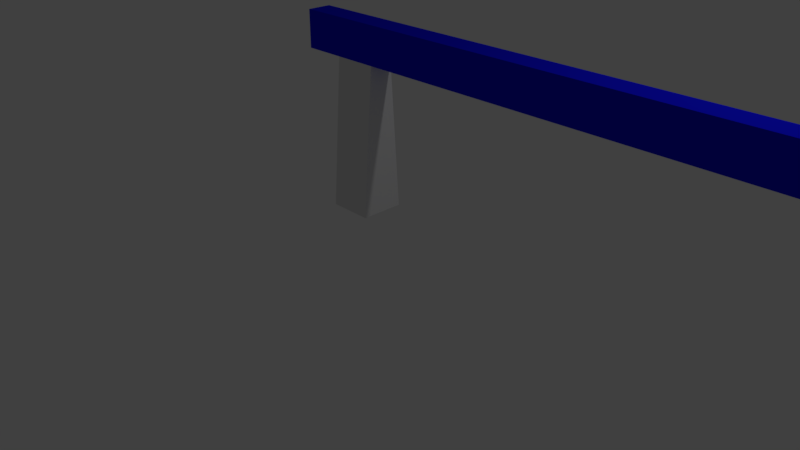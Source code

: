 # Source: barrier_long.blend  (saved by Blender 2.79.0; exported with 4.5.12 LTS)
import bpy
from mathutils import Matrix  # noqa: F401  (used for matrix-valued properties, if any)

bpy.ops.wm.read_factory_settings(use_empty=True)
scene = bpy.context.scene
scene.name = 'Scene'

# ---- collections
col_collection_1 = bpy.data.collections.new('Collection 1'); scene.collection.children.link(col_collection_1)

# ---- materials (node trees are filled in below, after node groups)
mat_policebarrier_legs = bpy.data.materials.new('PoliceBarrier_Legs')
mat_policebarrier_legs.alpha_threshold = 0.0
mat_policebarrier_legs.use_transparent_shadow = False
mat_policebarrier_legs.roughness = 0.5
mat_policebarrier_head = bpy.data.materials.new('PoliceBarrier_HEad')
mat_policebarrier_head.alpha_threshold = 0.0
mat_policebarrier_head.use_transparent_shadow = False
mat_policebarrier_head.diffuse_color = (0.005634, 0.00604, 0.8, 1.0)
mat_policebarrier_head.roughness = 0.5

# ---- material node trees

# ---- world
world_world = bpy.data.worlds.new('World'); scene.world = world_world
world_world.color = (0.05088, 0.05088, 0.05088)
world_world.use_sun_shadow = False
world_world.sun_shadow_jitter_overblur = 0.0
world_world.cycles.sampling_method = 'MANUAL'

# ---- cameras
cam_camera = bpy.data.cameras.new('Camera')
cam_camera.clip_end = 100.0
cam_camera.lens = 35.0
cam_camera.sensor_width = 32.0
cam_camera.sensor_height = 18.0
cam_camera.ortho_scale = 7.314
cam_camera.dof.focus_distance = 0.0
cam_camera.dof.aperture_fstop = 128.0

# ---- lights
light_lamp = bpy.data.lights.new('Lamp', 'POINT')
light_lamp.transmission_factor = 0.0
light_lamp.cutoff_distance = 30.0
light_lamp.energy = 100.0
light_lamp.shadow_buffer_clip_start = 1.001
light_lamp.shadow_soft_size = 0.1
light_lamp.shadow_maximum_resolution = 0.006
light_lamp.use_absolute_resolution = True

# ---- meshes
me_cube = bpy.data.meshes.new('Cube')
me_cube.from_pydata([(-1.366, -0.3, 0.0), (-1.366, -0.1616, 2.0), (-1.366, 0.3, 0.0), (-1.366, 0.1616, 2.0), (-0.7665, -0.3, 0.0), (-0.7665, -0.1616, 2.0), (-0.7665, 0.3, 0.0), (-0.7665, 0.1616, 2.0), (5.866, -0.3, 0.0), (5.866, -0.1616, 2.0), (5.866, 0.3, 0.0), (5.866, 0.1616, 2.0), (5.266, -0.3, 0.0), (5.264, -0.1616, 2.0), (5.266, 0.3, 0.0), (5.264, 0.1616, 2.0), (-1.366, -0.1616, 2.5), (-1.366, 0.1616, 2.5), (-0.7665, 0.1616, 2.5), (-0.7665, -0.1616, 2.5), (5.264, 0.1616, 2.5), (5.264, -0.1616, 2.5), (-1.938, -0.1616, 2.0), (-1.938, 0.1616, 2.0), (-1.938, -0.1616, 2.5), (-1.938, 0.1616, 2.5), (6.416, 0.1616, 2.0), (6.416, -0.1616, 2.0), (5.866, 0.1616, 2.5), (5.866, -0.1616, 2.5), (6.416, 0.1616, 2.5), (6.416, -0.1616, 2.5)], [], [(0, 1, 3, 2), (2, 3, 7, 6), (6, 7, 5, 4), (4, 5, 1, 0), (2, 6, 4, 0), (7, 3, 17, 18), (8, 10, 11, 9), (10, 14, 15, 11), (14, 12, 13, 15), (12, 8, 9, 13), (10, 8, 12, 14), (15, 13, 9, 11), (18, 17, 16, 19), (7, 18, 20, 15), (1, 16, 24, 22), (1, 5, 19, 16), (27, 26, 30, 31), (5, 7, 15, 13), (19, 5, 13, 21), (18, 19, 21, 20), (23, 22, 24, 25), (17, 3, 23, 25), (3, 1, 22, 23), (16, 17, 25, 24), (9, 11, 26, 27), (21, 13, 9, 29), (20, 21, 29, 28), (15, 20, 28, 11), (29, 9, 27, 31), (11, 28, 30, 26), (28, 29, 31, 30)])
me_cube.polygons.foreach_set('use_smooth', [True] * 31)
me_cube.polygons.foreach_set('material_index', [0, 0, 0, 0, 0, 1, 0, 0, 0, 0, 0, 1, 1, 1, 1, 1, 1, 1, 1, 1, 1, 1, 1, 1, 1, 1, 1, 1, 1, 1, 1])
me_cube.materials.append(mat_policebarrier_legs)
me_cube.materials.append(mat_policebarrier_head)
me_cube.use_remesh_preserve_volume = False
me_cube.use_remesh_preserve_attributes = False
me_cube.use_mirror_vertex_groups = False
me_cube.update()

# ---- objects
ob_cube = bpy.data.objects.new('Cube', me_cube)
ob_lamp = bpy.data.objects.new('Lamp', light_lamp)
ob_camera = bpy.data.objects.new('Camera', cam_camera)

# ---- transforms, parenting, visibility, modifiers, constraints
ob_cube.location = (0.0, 0.0, 0.0)
ob_cube.lineart.crease_threshold = 0.0
_m = ob_cube.modifiers.new('EdgeSplit', 'EDGE_SPLIT')
_m.split_angle = 0.9756
ob_lamp.location = (4.0, 1.0, 6.0)
ob_lamp.rotation_euler = (0.6503, 0.05522, 1.866)
ob_lamp.lock_rotations_4d = False
ob_lamp.empty_display_type = 'ARROWS'
ob_lamp.color = (0.0, 0.0, 0.0, 0.0)
ob_lamp.lineart.crease_threshold = 0.0
ob_camera.location = (7.0, -7.0, 5.0)
ob_camera.rotation_euler = (1.109, 0.0, 0.8149)
ob_camera.lock_rotations_4d = False
ob_camera.empty_display_type = 'ARROWS'
ob_camera.color = (0.0, 0.0, 0.0, 0.0)
ob_camera.display_type = 'WIRE'
ob_camera.lineart.crease_threshold = 0.0

# ---- collection membership
col_collection_1.objects.link(ob_cube)
col_collection_1.objects.link(ob_lamp)
col_collection_1.objects.link(ob_camera)

# ---- scene / render settings (as saved in the file)
scene.camera = ob_camera
scene.frame_start = 1; scene.frame_end = 250; scene.frame_set(1)
scene.render.engine = 'BLENDER_EEVEE_NEXT'
scene.render.resolution_percentage = 50
scene.render.dither_intensity = 0.0
scene.render.use_freestyle = True
scene.cycles.use_denoising = False
scene.cycles.samples = 128
scene.cycles.sampling_pattern = 'TABULATED_SOBOL'
scene.cycles.use_adaptive_sampling = False
scene.cycles.use_light_tree = False
scene.cycles.blur_glossy = 0.0
scene.cycles.sample_clamp_indirect = 0.0
scene.view_settings.view_transform = 'Standard'
bpy.context.view_layer.update()
